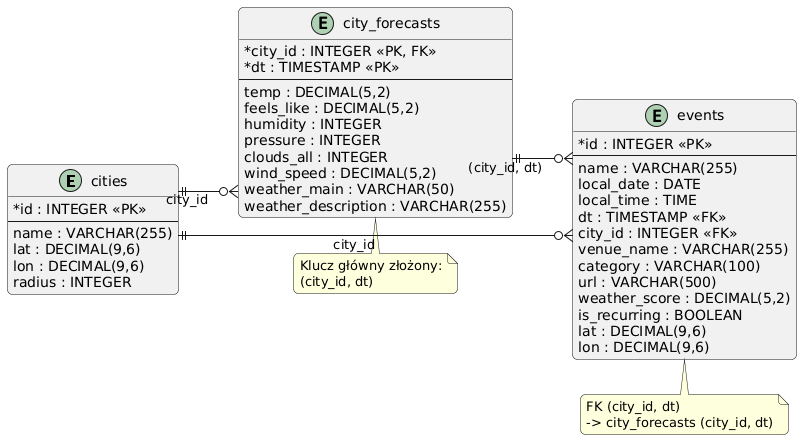

The diagram above was rendered by PlantUML. Its source (embedded in the PNG):
@startuml
left to right direction
skinparam backgroundColor white
skinparam shadowing false
skinparam roundcorner 10
skinparam linetype ortho
skinparam classAttributeIconSize 0
hide methods
hide stereotypes

entity "cities" as cities {
  * id : INTEGER <<PK>>
  --
  name : VARCHAR(255)
  lat : DECIMAL(9,6)
  lon : DECIMAL(9,6)
  radius : INTEGER
}

entity "city_forecasts" as forecasts {
  * city_id : INTEGER <<PK, FK>>
  * dt : TIMESTAMP <<PK>>
  --
  temp : DECIMAL(5,2)
  feels_like : DECIMAL(5,2)
  humidity : INTEGER
  pressure : INTEGER
  clouds_all : INTEGER
  wind_speed : DECIMAL(5,2)
  weather_main : VARCHAR(50)
  weather_description : VARCHAR(255)
}

entity "events" as events {
  * id : INTEGER <<PK>>
  --
  name : VARCHAR(255)
  local_date : DATE
  local_time : TIME
  dt : TIMESTAMP <<FK>>
  city_id : INTEGER <<FK>>
  venue_name : VARCHAR(255)
  category : VARCHAR(100)
  url : VARCHAR(500)
  weather_score : DECIMAL(5,2)
  is_recurring : BOOLEAN
  lat : DECIMAL(9,6)
  lon : DECIMAL(9,6)
}

cities ||--o{ forecasts : "city_id"
cities ||--o{ events : "city_id"
forecasts ||--o{ events : "(city_id, dt)"

note bottom of forecasts
  Klucz główny złożony:
  (city_id, dt)
end note

note bottom of events
  FK (city_id, dt)
  -> city_forecasts (city_id, dt)
end note
@enduml